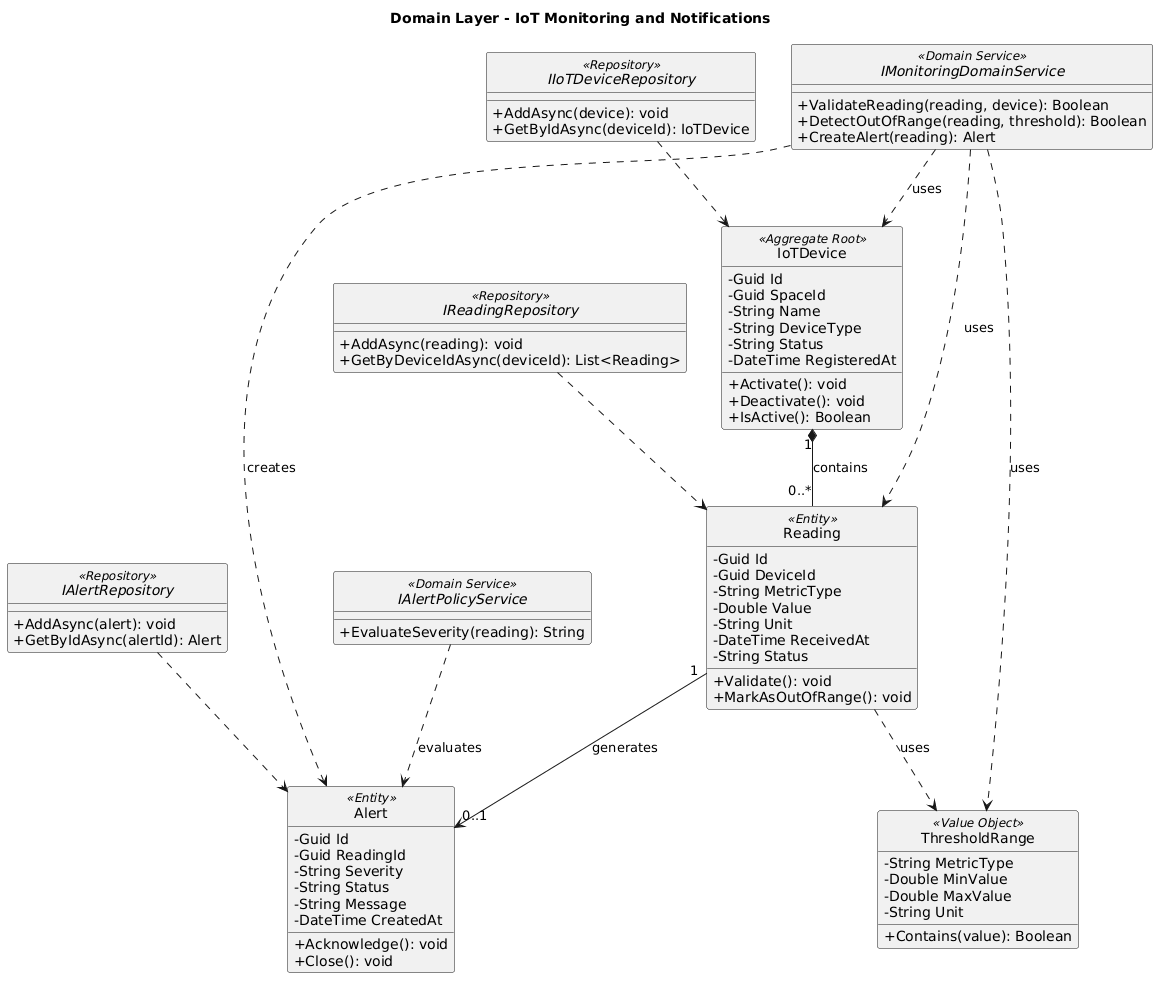

The diagram above was rendered by PlantUML. Its source (embedded in the PNG):
@startuml
title Domain Layer - IoT Monitoring and Notifications

skinparam classAttributeIconSize 0
hide circle

interface IIoTDeviceRepository <<Repository>> {
  + AddAsync(device): void
  + GetByIdAsync(deviceId): IoTDevice
}

interface IReadingRepository <<Repository>> {
  + AddAsync(reading): void
  + GetByDeviceIdAsync(deviceId): List<Reading>
}

interface IAlertRepository <<Repository>> {
  + AddAsync(alert): void
  + GetByIdAsync(alertId): Alert
}

class IoTDevice <<Aggregate Root>> {
  - Guid Id
  - Guid SpaceId
  - String Name
  - String DeviceType
  - String Status
  - DateTime RegisteredAt
  + Activate(): void
  + Deactivate(): void
  + IsActive(): Boolean
}

class Reading <<Entity>> {
  - Guid Id
  - Guid DeviceId
  - String MetricType
  - Double Value
  - String Unit
  - DateTime ReceivedAt
  - String Status
  + Validate(): void
  + MarkAsOutOfRange(): void
}

class Alert <<Entity>> {
  - Guid Id
  - Guid ReadingId
  - String Severity
  - String Status
  - String Message
  - DateTime CreatedAt
  + Acknowledge(): void
  + Close(): void
}

class ThresholdRange <<Value Object>> {
  - String MetricType
  - Double MinValue
  - Double MaxValue
  - String Unit
  + Contains(value): Boolean
}

interface IMonitoringDomainService <<Domain Service>> {
  + ValidateReading(reading, device): Boolean
  + DetectOutOfRange(reading, threshold): Boolean
  + CreateAlert(reading): Alert
}

interface IAlertPolicyService <<Domain Service>> {
  + EvaluateSeverity(reading): String
}

IoTDevice "1" *-- "0..*" Reading : contains
Reading "1" --> "0..1" Alert : generates
Reading ..> ThresholdRange : uses

IIoTDeviceRepository ..> IoTDevice
IReadingRepository ..> Reading
IAlertRepository ..> Alert

IMonitoringDomainService ..> IoTDevice : uses
IMonitoringDomainService ..> Reading : uses
IMonitoringDomainService ..> Alert : creates
IMonitoringDomainService ..> ThresholdRange : uses

IAlertPolicyService ..> Alert : evaluates
@enduml